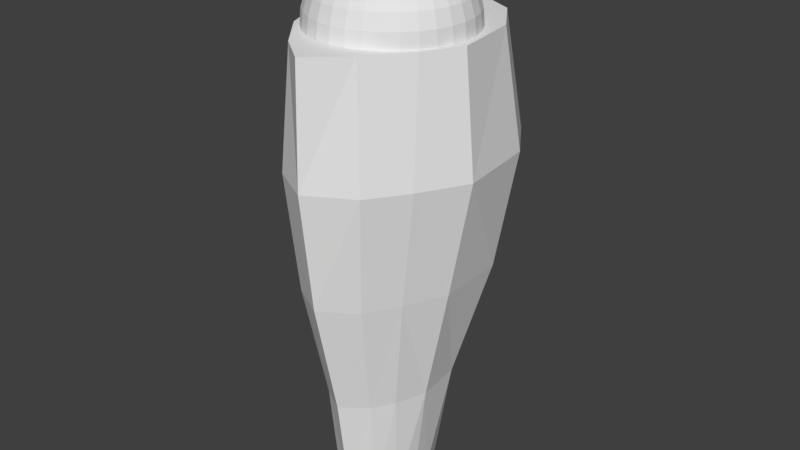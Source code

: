 # Source: 13_calfL.blend  (saved by Blender 2.79.0; exported with 4.5.12 LTS)
import bpy
from mathutils import Matrix  # noqa: F401  (used for matrix-valued properties, if any)

bpy.ops.wm.read_factory_settings(use_empty=True)
scene = bpy.context.scene
scene.name = 'Scene'

# ---- collections
col_collection_1 = bpy.data.collections.new('Collection 1'); scene.collection.children.link(col_collection_1)

# ---- materials (node trees are filled in below, after node groups)
mat_x = bpy.data.materials.new('マテリアル')
mat_x.alpha_threshold = 0.0
mat_x.use_transparent_shadow = False
mat_x.roughness = 0.5

# ---- material node trees

# ---- world
world_x = bpy.data.worlds.new('ワールド'); scene.world = world_x
world_x.use_sun_shadow = False
world_x.sun_shadow_jitter_overblur = 0.0
world_x.cycles.sampling_method = 'MANUAL'

# ---- meshes
me_008 = bpy.data.meshes.new('球.008')
me_008.from_pydata([(-0.06087, 0.0, 0.306), (-0.1194, 0.0, 0.2883), (-0.1733, 0.0, 0.2594), (-0.2206, 0.0, 0.2206), (-0.2594, 0.0, 0.1733), (-0.2883, 0.0, 0.1194), (-0.306, 0.0, 0.06087), (-0.312, 0.0, 2.356e-08), (-0.0597, 0.01187, 0.306), (-0.1171, 0.02329, 0.2883), (-0.17, 0.03382, 0.2594), (-0.2164, 0.04304, 0.2206), (-0.2544, 0.05061, 0.1733), (-0.2827, 0.05623, 0.1194), (-0.3001, 0.0597, 0.06087), (-0.306, 0.06087, 2.356e-08), (-0.05623, 0.02329, 0.306), (-0.1103, 0.04569, 0.2883), (-0.1601, 0.06633, 0.2594), (-0.2038, 0.08443, 0.2206), (-0.2397, 0.09928, 0.1733), (-0.2663, 0.1103, 0.1194), (-0.2827, 0.1171, 0.06087), (-0.2883, 0.1194, 2.356e-08), (-0.05061, 0.03382, 0.306), (-0.09928, 0.06633, 0.2883), (-0.1441, 0.0963, 0.2594), (-0.1834, 0.1226, 0.2206), (-0.2157, 0.1441, 0.1733), (-0.2397, 0.1601, 0.1194), (-0.2544, 0.17, 0.06087), (-0.2594, 0.1733, 2.356e-08), (-0.04304, 0.04304, 0.306), (-0.08443, 0.08443, 0.2883), (-0.1226, 0.1226, 0.2594), (-0.156, 0.156, 0.2206), (-0.1834, 0.1834, 0.1733), (-0.2038, 0.2038, 0.1194), (-0.2164, 0.2164, 0.06087), (-0.2206, 0.2206, 2.356e-08), (-0.03382, 0.05061, 0.306), (-0.06633, 0.09928, 0.2883), (-0.0963, 0.1441, 0.2594), (-0.1226, 0.1834, 0.2206), (-0.1441, 0.2157, 0.1733), (-0.1601, 0.2397, 0.1194), (-0.17, 0.2544, 0.06087), (-0.1733, 0.2594, 2.356e-08), (-0.02329, 0.05623, 0.306), (-0.04569, 0.1103, 0.2883), (-0.06633, 0.1601, 0.2594), (-0.08443, 0.2038, 0.2206), (-0.09928, 0.2397, 0.1733), (-0.1103, 0.2663, 0.1194), (-0.1171, 0.2827, 0.06087), (-0.1194, 0.2883, 2.356e-08), (-0.01187, 0.0597, 0.306), (-0.02329, 0.1171, 0.2883), (-0.03382, 0.17, 0.2594), (-0.04304, 0.2164, 0.2206), (-0.05061, 0.2544, 0.1733), (-0.05623, 0.2827, 0.1194), (-0.0597, 0.3001, 0.06087), (-0.06087, 0.306, 2.356e-08), (1.019e-07, 0.06087, 0.306), (9.959e-08, 0.1194, 0.2883), (9.726e-08, 0.1733, 0.2594), (9.959e-08, 0.2206, 0.2206), (1.042e-07, 0.2594, 0.1733), (8.564e-08, 0.2883, 0.1194), (1.228e-07, 0.306, 0.06087), (1.182e-07, 0.312, 2.356e-08), (0.01187, 0.0597, 0.306), (0.02329, 0.1171, 0.2883), (0.03382, 0.17, 0.2594), (0.04304, 0.2164, 0.2206), (0.05061, 0.2544, 0.1733), (0.05623, 0.2827, 0.1194), (0.0597, 0.3001, 0.06087), (0.06087, 0.306, 2.356e-08), (0.02329, 0.05623, 0.306), (0.04569, 0.1103, 0.2883), (0.06633, 0.1601, 0.2594), (0.08443, 0.2038, 0.2206), (0.09928, 0.2397, 0.1733), (0.1103, 0.2663, 0.1194), (0.1171, 0.2827, 0.06087), (0.1194, 0.2883, 2.356e-08), (0.03382, 0.05061, 0.306), (0.06633, 0.09928, 0.2883), (0.0963, 0.1441, 0.2594), (0.1226, 0.1834, 0.2206), (0.1441, 0.2157, 0.1733), (0.1601, 0.2397, 0.1194), (0.17, 0.2544, 0.06087), (0.1733, 0.2594, 2.356e-08), (0.04304, 0.04304, 0.306), (0.08443, 0.08443, 0.2883), (0.1226, 0.1226, 0.2594), (0.156, 0.156, 0.2206), (0.1834, 0.1834, 0.1733), (0.2038, 0.2038, 0.1194), (0.2164, 0.2164, 0.06087), (0.2206, 0.2206, 2.356e-08), (0.05061, 0.03382, 0.306), (0.09928, 0.06633, 0.2883), (0.1441, 0.0963, 0.2594), (0.1834, 0.1226, 0.2206), (0.2157, 0.1441, 0.1733), (0.2397, 0.1601, 0.1194), (0.2544, 0.17, 0.06087), (0.2594, 0.1733, 2.356e-08), (0.05624, 0.02329, 0.306), (0.1103, 0.04569, 0.2883), (0.1601, 0.06633, 0.2594), (0.2038, 0.08443, 0.2206), (0.2397, 0.09928, 0.1733), (0.2663, 0.1103, 0.1194), (0.2827, 0.1171, 0.06087), (0.2883, 0.1194, 2.356e-08), (0.0597, 0.01187, 0.306), (0.1171, 0.02329, 0.2883), (0.17, 0.03382, 0.2594), (0.2164, 0.04304, 0.2206), (0.2544, 0.05061, 0.1733), (0.2827, 0.05623, 0.1194), (0.3001, 0.0597, 0.06087), (0.306, 0.06087, 2.356e-08), (0.06087, -2.25e-09, 0.306), (0.1194, 1.286e-08, 0.2883), (0.1733, 8.21e-09, 0.2594), (0.2206, -8.062e-09, 0.2206), (0.2594, -2.666e-08, 0.1733), (0.2883, 1.983e-08, 0.1194), (0.306, -2.666e-08, 0.06087), (0.312, -3.131e-08, 2.356e-08), (0.0597, -0.01187, 0.306), (0.1171, -0.02329, 0.2883), (0.17, -0.03382, 0.2594), (0.2164, -0.04304, 0.2206), (0.2544, -0.05061, 0.1733), (0.2827, -0.05623, 0.1194), (0.3001, -0.0597, 0.06087), (0.306, -0.06087, 2.356e-08), (0.05624, -0.02329, 0.306), (0.1103, -0.04569, 0.2883), (0.1601, -0.06633, 0.2594), (0.2038, -0.08443, 0.2206), (0.2397, -0.09928, 0.1733), (0.2663, -0.1103, 0.1194), (0.2827, -0.1171, 0.06087), (0.2883, -0.1194, 2.356e-08), (0.05061, -0.03382, 0.306), (0.09928, -0.06633, 0.2883), (0.1441, -0.0963, 0.2594), (0.1834, -0.1226, 0.2206), (0.2157, -0.1441, 0.1733), (0.2397, -0.1601, 0.1194), (0.2544, -0.17, 0.06087), (0.2594, -0.1733, 2.356e-08), (0.04304, -0.04304, 0.306), (0.08443, -0.08443, 0.2883), (0.1226, -0.1226, 0.2594), (0.156, -0.156, 0.2206), (0.1834, -0.1834, 0.1733), (0.2038, -0.2038, 0.1194), (0.2164, -0.2164, 0.06087), (0.2206, -0.2206, 2.356e-08), (0.03382, -0.05061, 0.306), (0.06633, -0.09928, 0.2883), (0.0963, -0.1441, 0.2594), (0.1226, -0.1834, 0.2206), (0.1441, -0.2157, 0.1733), (0.1601, -0.2397, 0.1194), (0.17, -0.2544, 0.06087), (0.1733, -0.2594, 2.356e-08), (0.02329, -0.05623, 0.306), (0.04569, -0.1103, 0.2883), (0.06633, -0.1601, 0.2594), (0.08443, -0.2038, 0.2206), (0.09928, -0.2397, 0.1733), (0.1103, -0.2663, 0.1194), (0.1171, -0.2827, 0.06087), (0.1194, -0.2883, 2.356e-08), (0.01187, -0.0597, 0.306), (0.02329, -0.1171, 0.2883), (0.03382, -0.17, 0.2594), (0.04304, -0.2164, 0.2206), (0.05061, -0.2544, 0.1733), (0.05623, -0.2827, 0.1194), (0.0597, -0.3001, 0.06087), (0.06087, -0.306, 2.356e-08), (9.726e-08, -0.06087, 0.306), (8.796e-08, -0.1194, 0.2883), (8.796e-08, -0.1733, 0.2594), (5.774e-08, -0.2206, 0.2206), (4.38e-08, -0.2594, 0.1733), (9.959e-08, -0.2883, 0.1194), (2.985e-08, -0.306, 0.06087), (4.38e-08, -0.312, 2.356e-08), (-0.01187, -0.0597, 0.306), (-0.02329, -0.1171, 0.2883), (-0.03382, -0.17, 0.2594), (-0.04304, -0.2164, 0.2206), (-0.05061, -0.2544, 0.1733), (-0.05623, -0.2827, 0.1194), (-0.0597, -0.3001, 0.06087), (-0.06087, -0.306, 2.356e-08), (-0.02329, -0.05623, 0.306), (-0.04569, -0.1103, 0.2883), (-0.06633, -0.1601, 0.2594), (-0.08443, -0.2038, 0.2206), (-0.09928, -0.2397, 0.1733), (-0.1103, -0.2663, 0.1194), (-0.1171, -0.2827, 0.06087), (-0.1194, -0.2883, 2.356e-08), (-0.03382, -0.05061, 0.306), (-0.06633, -0.09928, 0.2883), (-0.0963, -0.1441, 0.2594), (-0.1226, -0.1834, 0.2206), (-0.1441, -0.2157, 0.1733), (-0.1601, -0.2397, 0.1194), (-0.17, -0.2544, 0.06087), (-0.1733, -0.2594, 2.356e-08), (-0.04304, -0.04304, 0.306), (-0.08443, -0.08443, 0.2883), (-0.1226, -0.1226, 0.2594), (-0.156, -0.156, 0.2206), (-0.1834, -0.1834, 0.1733), (-0.2038, -0.2038, 0.1194), (-0.2164, -0.2164, 0.06087), (-0.2206, -0.2206, 2.356e-08), (-0.05061, -0.03382, 0.306), (-0.09928, -0.06633, 0.2883), (-0.1441, -0.0963, 0.2594), (-0.1834, -0.1226, 0.2206), (-0.2157, -0.1441, 0.1733), (-0.2397, -0.1601, 0.1194), (-0.2544, -0.17, 0.06087), (-0.2594, -0.1733, 2.356e-08), (7.739e-09, -3.89e-08, 0.312), (-0.05623, -0.02329, 0.306), (-0.1103, -0.04569, 0.2883), (-0.1601, -0.06633, 0.2594), (-0.2038, -0.08443, 0.2206), (-0.2397, -0.09928, 0.1733), (-0.2663, -0.1103, 0.1194), (-0.2827, -0.1171, 0.06087), (-0.2883, -0.1194, 2.356e-08), (-0.0597, -0.01187, 0.306), (-0.1171, -0.02329, 0.2883), (-0.17, -0.03382, 0.2594), (-0.2164, -0.04304, 0.2206), (-0.2544, -0.05061, 0.1733), (-0.2827, -0.05623, 0.1194), (-0.3001, -0.0597, 0.06087), (-0.306, -0.06087, 2.356e-08), (-0.0941, -0.1505, -1.875), (-0.09649, 0.212, -1.875), (0.07989, 0.2127, -1.875), (0.09034, -0.152, -1.875), (-0.1784, -0.33, -0.0003431), (-0.1288, 0.3652, -0.0003428), (0.1453, 0.3444, -0.0003428), (0.1959, -0.3943, -0.0003428), (-0.008143, -0.1987, -1.875), (0.001362, 0.4661, -0.0003428), (0.001362, -0.4894, -0.0003428), (-0.0004107, 0.2641, -1.875), (-0.3332, 0.03649, -0.0003429), (0.3437, 0.03937, -0.0003428), (0.001362, 0.1166, -0.0003428), (-0.1481, 0.04714, -1.875), (0.1369, 0.03907, -1.875), (-0.0004107, 0.04714, -1.875), (-0.2657, 0.201, -0.0003429), (0.3058, -0.2304, -0.0003428), (0.1304, -0.0448, -1.875), (-0.1382, 0.1312, -1.875), (0.1364, 0.3335, -0.9379), (-0.3233, 0.04203, -0.9379), (0.2936, 0.03961, -0.9379), (-0.003794, -0.4778, -0.9379), (-0.2452, 0.2401, -0.9379), (7.225e-05, 0.4269, -0.9379), (0.155, -0.4044, -0.9379), (-0.1394, 0.3488, -0.9379), (0.2819, -0.249, -0.9379), (-0.1556, -0.353, -0.9379), (-0.1646, 0.3883, -0.4691), (0.3857, 0.03989, -0.4691), (0.0003137, 0.48, -0.4691), (0.1794, 0.3768, -0.4691), (-0.2216, -0.3908, -0.4691), (-0.2897, 0.2525, -0.4691), (-0.384, 0.03947, -0.4691), (0.3513, -0.2862, -0.4691), (0.2287, -0.4739, -0.4691), (-0.001619, -0.56, -0.4691), (-0.0001692, 0.3242, -1.407), (-0.1677, 0.1752, -1.407), (-0.2185, 0.04459, -1.407), (0.09702, 0.2502, -1.407), (-0.005968, -0.3111, -1.407), (0.1952, 0.03934, -1.407), (0.09042, -0.2753, -1.407), (-0.09794, 0.2669, -1.407), (0.1759, -0.149, -1.407), (-0.1032, -0.2478, -1.407), (-0.3378, -0.1914, -0.4691), (-0.1666, -0.1247, -1.407), (-0.1416, -0.03938, -1.875), (-0.2833, -0.15, -0.000343), (-0.261, -0.1832, -0.9379), (0.1223, 0.1277, -1.875), (0.1505, 0.1647, -1.407), (0.2633, 0.1836, -0.0003428), (0.215, 0.203, -0.9379), (0.2826, 0.2282, -0.4691)], [], [(5, 14, 6), (3, 12, 4), (1, 10, 2), (6, 15, 7), (4, 13, 5), (2, 11, 3), (1, 8, 9), (12, 21, 13), (10, 19, 11), (8, 17, 9), (13, 22, 14), (11, 20, 12), (9, 18, 10), (14, 23, 15), (20, 29, 21), (19, 26, 27), (16, 25, 17), (22, 29, 30), (20, 27, 28), (17, 26, 18), (22, 31, 23), (28, 37, 29), (26, 35, 27), (24, 33, 25), (30, 37, 38), (28, 35, 36), (25, 34, 26), (30, 39, 31), (36, 45, 37), (34, 43, 35), (32, 41, 33), (38, 45, 46), (35, 44, 36), (33, 42, 34), (38, 47, 39), (44, 53, 45), (43, 50, 51), (41, 48, 49), (46, 53, 54), (43, 52, 44), (41, 50, 42), (46, 55, 47), (52, 61, 53), (50, 59, 51), (48, 57, 49), (54, 61, 62), (51, 60, 52), (49, 58, 50), (54, 63, 55), (60, 69, 61), (59, 66, 67), (56, 65, 57), (62, 69, 70), (60, 67, 68), (57, 66, 58), (62, 71, 63), (68, 77, 69), (66, 75, 67), (64, 73, 65), (70, 77, 78), (68, 75, 76), (65, 74, 66), (70, 79, 71), (76, 85, 77), (74, 83, 75), (72, 81, 73), (78, 85, 86), (76, 83, 84), (73, 82, 74), (78, 87, 79), (84, 93, 85), (83, 90, 91), (80, 89, 81), (86, 93, 94), (84, 91, 92), (81, 90, 82), (86, 95, 87), (92, 101, 93), (90, 99, 91), (88, 97, 89), (94, 101, 102), (92, 99, 100), (89, 98, 90), (94, 103, 95), (100, 109, 101), (99, 106, 107), (96, 105, 97), (102, 109, 110), (100, 107, 108), (98, 105, 106), (102, 111, 103), (108, 117, 109), (106, 115, 107), (104, 113, 105), (110, 117, 118), (107, 116, 108), (105, 114, 106), (110, 119, 111), (116, 125, 117), (114, 123, 115), (112, 121, 113), (118, 125, 126), (116, 123, 124), (114, 121, 122), (118, 127, 119), (124, 133, 125), (123, 130, 131), (120, 129, 121), (126, 133, 134), (123, 132, 124), (121, 130, 122), (126, 135, 127), (132, 141, 133), (130, 139, 131), (128, 137, 129), (134, 141, 142), (132, 139, 140), (129, 138, 130), (135, 142, 143), (140, 149, 141), (139, 146, 147), (136, 145, 137), (142, 149, 150), (139, 148, 140), (137, 146, 138), (142, 151, 143), (148, 157, 149), (147, 154, 155), (144, 153, 145), (150, 157, 158), (148, 155, 156), (145, 154, 146), (150, 159, 151), (156, 165, 157), (155, 162, 163), (152, 161, 153), (158, 165, 166), (156, 163, 164), (153, 162, 154), (159, 166, 167), (164, 173, 165), (162, 171, 163), (160, 169, 161), (166, 173, 174), (164, 171, 172), (161, 170, 162), (167, 174, 175), (172, 181, 173), (171, 178, 179), (168, 177, 169), (174, 181, 182), (172, 179, 180), (169, 178, 170), (174, 183, 175), (180, 189, 181), (179, 186, 187), (176, 185, 177), (182, 189, 190), (179, 188, 180), (177, 186, 178), (182, 191, 183), (188, 197, 189), (186, 195, 187), (184, 193, 185), (190, 197, 198), (188, 195, 196), (185, 194, 186), (190, 199, 191), (196, 205, 197), (195, 202, 203), (192, 201, 193), (198, 205, 206), (195, 204, 196), (193, 202, 194), (198, 207, 199), (204, 213, 205), (202, 211, 203), (201, 208, 209), (206, 213, 214), (204, 211, 212), (201, 210, 202), (206, 215, 207), (212, 221, 213), (211, 218, 219), (209, 216, 217), (214, 221, 222), (212, 219, 220), (209, 218, 210), (214, 223, 215), (220, 229, 221), (218, 227, 219), (216, 225, 217), (222, 229, 230), (220, 227, 228), (217, 226, 218), (222, 231, 223), (228, 237, 229), (226, 235, 227), (225, 232, 233), (230, 237, 238), (228, 235, 236), (225, 234, 226), (231, 238, 239), (236, 246, 237), (235, 243, 244), (232, 242, 233), (238, 246, 247), (236, 244, 245), (233, 243, 234), (238, 248, 239), (245, 254, 246), (243, 252, 244), (241, 250, 242), (247, 254, 255), (244, 253, 245), (242, 251, 243), (248, 255, 256), (0, 240, 8), (8, 240, 16), (16, 240, 24), (24, 240, 32), (32, 240, 40), (40, 240, 48), (48, 240, 56), (56, 240, 64), (64, 240, 72), (72, 240, 80), (80, 240, 88), (88, 240, 96), (96, 240, 104), (104, 240, 112), (112, 240, 120), (120, 240, 128), (128, 240, 136), (136, 240, 144), (144, 240, 152), (152, 240, 160), (160, 240, 168), (168, 240, 176), (176, 240, 184), (184, 240, 192), (192, 240, 200), (200, 240, 208), (208, 240, 216), (216, 240, 224), (224, 240, 232), (232, 240, 241), (241, 240, 249), (254, 4, 5), (252, 2, 3), (250, 0, 1), (255, 5, 6), (253, 3, 4), (251, 1, 2), (249, 240, 0), (256, 6, 7), (274, 277, 260), (276, 270, 271), (271, 312, 261), (263, 266, 271), (258, 268, 274), (275, 271, 262), (314, 274, 259), (290, 316, 270), (311, 301, 272), (275, 295, 269), (293, 267, 261), (267, 297, 264), (276, 290, 270), (262, 294, 275), (264, 296, 276), (283, 306, 300), (279, 299, 284), (283, 301, 280), (291, 262, 266), (263, 291, 266), (288, 303, 282), (317, 302, 279), (287, 305, 307), (285, 303, 305), (280, 309, 295), (281, 307, 304), (286, 299, 306), (294, 280, 295), (289, 283, 294), (292, 284, 291), (293, 282, 298), (292, 317, 279), (296, 285, 287), (298, 285, 297), (295, 312, 269), (290, 287, 281), (289, 284, 286), (304, 277, 273), (302, 268, 299), (307, 260, 277), (306, 268, 258), (305, 265, 260), (308, 265, 303), (301, 278, 272), (310, 280, 301), (300, 258, 278), (315, 259, 302), (310, 257, 308), (313, 308, 288), (309, 261, 312), (313, 293, 309), (274, 265, 257), (318, 263, 316), (318, 281, 317), (317, 304, 315), (314, 304, 273), (5, 13, 14), (3, 11, 12), (1, 9, 10), (6, 14, 15), (4, 12, 13), (2, 10, 11), (1, 0, 8), (12, 20, 21), (10, 18, 19), (8, 16, 17), (13, 21, 22), (11, 19, 20), (9, 17, 18), (14, 22, 23), (20, 28, 29), (19, 18, 26), (16, 24, 25), (22, 21, 29), (20, 19, 27), (17, 25, 26), (22, 30, 31), (28, 36, 37), (26, 34, 35), (24, 32, 33), (30, 29, 37), (28, 27, 35), (25, 33, 34), (30, 38, 39), (36, 44, 45), (34, 42, 43), (32, 40, 41), (38, 37, 45), (35, 43, 44), (33, 41, 42), (38, 46, 47), (44, 52, 53), (43, 42, 50), (41, 40, 48), (46, 45, 53), (43, 51, 52), (41, 49, 50), (46, 54, 55), (52, 60, 61), (50, 58, 59), (48, 56, 57), (54, 53, 61), (51, 59, 60), (49, 57, 58), (54, 62, 63), (60, 68, 69), (59, 58, 66), (56, 64, 65), (62, 61, 69), (60, 59, 67), (57, 65, 66), (62, 70, 71), (68, 76, 77), (66, 74, 75), (64, 72, 73), (70, 69, 77), (68, 67, 75), (65, 73, 74), (70, 78, 79), (76, 84, 85), (74, 82, 83), (72, 80, 81), (78, 77, 85), (76, 75, 83), (73, 81, 82), (78, 86, 87), (84, 92, 93), (83, 82, 90), (80, 88, 89), (86, 85, 93), (84, 83, 91), (81, 89, 90), (86, 94, 95), (92, 100, 101), (90, 98, 99), (88, 96, 97), (94, 93, 101), (92, 91, 99), (89, 97, 98), (94, 102, 103), (100, 108, 109), (99, 98, 106), (96, 104, 105), (102, 101, 109), (100, 99, 107), (98, 97, 105), (102, 110, 111), (108, 116, 117), (106, 114, 115), (104, 112, 113), (110, 109, 117), (107, 115, 116), (105, 113, 114), (110, 118, 119), (116, 124, 125), (114, 122, 123), (112, 120, 121), (118, 117, 125), (116, 115, 123), (114, 113, 121), (118, 126, 127), (124, 132, 133), (123, 122, 130), (120, 128, 129), (126, 125, 133), (123, 131, 132), (121, 129, 130), (126, 134, 135), (132, 140, 141), (130, 138, 139), (128, 136, 137), (134, 133, 141), (132, 131, 139), (129, 137, 138), (135, 134, 142), (140, 148, 149), (139, 138, 146), (136, 144, 145), (142, 141, 149), (139, 147, 148), (137, 145, 146), (142, 150, 151), (148, 156, 157), (147, 146, 154), (144, 152, 153), (150, 149, 157), (148, 147, 155), (145, 153, 154), (150, 158, 159), (156, 164, 165), (155, 154, 162), (152, 160, 161), (158, 157, 165), (156, 155, 163), (153, 161, 162), (159, 158, 166), (164, 172, 173), (162, 170, 171), (160, 168, 169), (166, 165, 173), (164, 163, 171), (161, 169, 170), (167, 166, 174), (172, 180, 181), (171, 170, 178), (168, 176, 177), (174, 173, 181), (172, 171, 179), (169, 177, 178), (174, 182, 183), (180, 188, 189), (179, 178, 186), (176, 184, 185), (182, 181, 189), (179, 187, 188), (177, 185, 186), (182, 190, 191), (188, 196, 197), (186, 194, 195), (184, 192, 193), (190, 189, 197), (188, 187, 195), (185, 193, 194), (190, 198, 199), (196, 204, 205), (195, 194, 202), (192, 200, 201), (198, 197, 205), (195, 203, 204), (193, 201, 202), (198, 206, 207), (204, 212, 213), (202, 210, 211), (201, 200, 208), (206, 205, 213), (204, 203, 211), (201, 209, 210), (206, 214, 215), (212, 220, 221), (211, 210, 218), (209, 208, 216), (214, 213, 221), (212, 211, 219), (209, 217, 218), (214, 222, 223), (220, 228, 229), (218, 226, 227), (216, 224, 225), (222, 221, 229), (220, 219, 227), (217, 225, 226), (222, 230, 231), (228, 236, 237), (226, 234, 235), (225, 224, 232), (230, 229, 237), (228, 227, 235), (225, 233, 234), (231, 230, 238), (236, 245, 246), (235, 234, 243), (232, 241, 242), (238, 237, 246), (236, 235, 244), (233, 242, 243), (238, 247, 248), (245, 253, 254), (243, 251, 252), (241, 249, 250), (247, 246, 254), (244, 252, 253), (242, 250, 251), (248, 247, 255), (254, 253, 4), (252, 251, 2), (250, 249, 0), (255, 254, 5), (253, 252, 3), (251, 250, 1), (256, 255, 6), (260, 265, 274), (274, 273, 277), (267, 264, 271), (264, 276, 271), (261, 267, 271), (271, 269, 312), (271, 270, 316), (316, 263, 271), (274, 272, 278), (278, 258, 274), (269, 271, 275), (271, 266, 262), (273, 274, 314), (274, 268, 259), (290, 318, 316), (311, 310, 301), (275, 294, 295), (293, 298, 267), (267, 298, 297), (276, 296, 290), (262, 289, 294), (264, 297, 296), (283, 286, 306), (279, 302, 299), (283, 300, 301), (291, 289, 262), (263, 292, 291), (288, 308, 303), (317, 315, 302), (287, 285, 305), (285, 282, 303), (280, 313, 309), (281, 287, 307), (286, 284, 299), (294, 283, 280), (289, 286, 283), (292, 279, 284), (293, 288, 282), (292, 318, 317), (296, 297, 285), (298, 282, 285), (295, 309, 312), (290, 296, 287), (289, 291, 284), (304, 307, 277), (302, 259, 268), (307, 305, 260), (306, 299, 268), (305, 303, 265), (308, 257, 265), (301, 300, 278), (310, 313, 280), (300, 306, 258), (315, 314, 259), (310, 311, 257), (313, 310, 308), (309, 293, 261), (313, 288, 293), (257, 311, 274), (311, 272, 274), (318, 292, 263), (318, 290, 281), (317, 281, 304), (314, 315, 304)])
_uv = me_008.uv_layers.new(name='UVマップ')
_uv.uv.foreach_set('vector', [0.04614, 0.1436, 0.02975, 0.1597, 0.02965, 0.1426, 0.076, 0.1457, 0.06162, 0.157, 0.06146, 0.1446, 0.1045, 0.1482, 0.09015, 0.1547, 0.0902, 0.1468, 0.02965, 0.1426, 0.011, 0.1612, 0.011, 0.1412, 0.06146, 0.1446, 0.04636, 0.1583, 0.04614, 0.1436, 0.0902, 0.1468, 0.07607, 0.1558, 0.076, 0.1457, 0.1045, 0.1482, 0.1191, 0.1531, 0.1043, 0.1537, 0.06162, 0.157, 0.04879, 0.1728, 0.04636, 0.1583, 0.09015, 0.1547, 0.07772, 0.1657, 0.07607, 0.1558, 0.1191, 0.1531, 0.1051, 0.1591, 0.1043, 0.1537, 0.04636, 0.1583, 0.03248, 0.1767, 0.02975, 0.1597, 0.07607, 0.1558, 0.06369, 0.1692, 0.06162, 0.157, 0.1043, 0.1537, 0.09136, 0.1624, 0.09015, 0.1547, 0.02975, 0.1597, 0.014, 0.1811, 0.011, 0.1612, 0.06369, 0.1692, 0.05345, 0.1868, 0.04879, 0.1728, 0.07772, 0.1657, 0.0938, 0.1697, 0.08092, 0.1752, 0.1194, 0.156, 0.1067, 0.1643, 0.1051, 0.1591, 0.03248, 0.1767, 0.05345, 0.1868, 0.03786, 0.1933, 0.06369, 0.1692, 0.08092, 0.1752, 0.06762, 0.1809, 0.1051, 0.1591, 0.0938, 0.1697, 0.09136, 0.1624, 0.03248, 0.1767, 0.02012, 0.2005, 0.014, 0.1811, 0.06762, 0.1809, 0.06029, 0.2, 0.05345, 0.1868, 0.0938, 0.1697, 0.08561, 0.1841, 0.08092, 0.1752, 0.1202, 0.1588, 0.1092, 0.1691, 0.1067, 0.1643, 0.03786, 0.1933, 0.06029, 0.2, 0.04584, 0.2089, 0.06762, 0.1809, 0.08561, 0.1841, 0.07338, 0.1918, 0.1067, 0.1643, 0.0974, 0.1766, 0.0938, 0.1697, 0.03786, 0.1933, 0.02933, 0.2189, 0.02012, 0.2005, 0.07338, 0.1918, 0.0692, 0.2119, 0.06029, 0.2, 0.0974, 0.1766, 0.09167, 0.192, 0.08561, 0.1841, 0.1215, 0.1614, 0.1124, 0.1734, 0.1092, 0.1691, 0.04584, 0.2089, 0.0692, 0.2119, 0.05628, 0.2231, 0.08561, 0.1841, 0.08084, 0.2017, 0.07338, 0.1918, 0.1092, 0.1691, 0.1021, 0.1827, 0.0974, 0.1766, 0.04584, 0.2089, 0.04149, 0.2358, 0.02933, 0.2189, 0.08084, 0.2017, 0.07997, 0.2223, 0.0692, 0.2119, 0.09167, 0.192, 0.1077, 0.188, 0.09897, 0.1989, 0.1124, 0.1734, 0.1253, 0.1657, 0.1163, 0.1771, 0.05628, 0.2231, 0.07997, 0.2223, 0.06899, 0.2355, 0.09167, 0.192, 0.08984, 0.2102, 0.08084, 0.2017, 0.1124, 0.1734, 0.1077, 0.188, 0.1021, 0.1827, 0.05628, 0.2231, 0.05637, 0.2505, 0.04149, 0.2358, 0.08984, 0.2102, 0.09236, 0.2308, 0.07997, 0.2223, 0.1077, 0.188, 0.1073, 0.2045, 0.09897, 0.1989, 0.1253, 0.1657, 0.1208, 0.18, 0.1163, 0.1771, 0.06899, 0.2355, 0.09236, 0.2308, 0.08364, 0.2457, 0.09897, 0.1989, 0.1002, 0.2172, 0.08984, 0.2102, 0.1163, 0.1771, 0.1141, 0.1923, 0.1077, 0.188, 0.06899, 0.2355, 0.0736, 0.2627, 0.05637, 0.2505, 0.1002, 0.2172, 0.1061, 0.2372, 0.09236, 0.2308, 0.1073, 0.2045, 0.1212, 0.1954, 0.1165, 0.2087, 0.1277, 0.1673, 0.1258, 0.1822, 0.1208, 0.18, 0.08364, 0.2457, 0.1061, 0.2372, 0.09988, 0.2534, 0.1002, 0.2172, 0.1165, 0.2087, 0.1115, 0.2224, 0.1208, 0.18, 0.1212, 0.1954, 0.1141, 0.1923, 0.08364, 0.2457, 0.09274, 0.272, 0.0736, 0.2627, 0.1115, 0.2224, 0.1207, 0.2412, 0.1061, 0.2372, 0.1212, 0.1954, 0.1263, 0.2113, 0.1165, 0.2087, 0.1303, 0.1684, 0.131, 0.1835, 0.1258, 0.1822, 0.09988, 0.2534, 0.1207, 0.2412, 0.1173, 0.2584, 0.1115, 0.2224, 0.1263, 0.2113, 0.1237, 0.2257, 0.1258, 0.1822, 0.1288, 0.1973, 0.1212, 0.1954, 0.09988, 0.2534, 0.1133, 0.278, 0.09274, 0.272, 0.1237, 0.2257, 0.1359, 0.2428, 0.1207, 0.2412, 0.1288, 0.1973, 0.1365, 0.2122, 0.1263, 0.2113, 0.1331, 0.1691, 0.1364, 0.1838, 0.131, 0.1835, 0.1173, 0.2584, 0.1359, 0.2428, 0.1353, 0.2604, 0.1237, 0.2257, 0.1365, 0.2122, 0.1363, 0.227, 0.131, 0.1835, 0.1365, 0.1979, 0.1288, 0.1973, 0.1173, 0.2584, 0.1346, 0.2805, 0.1133, 0.278, 0.1363, 0.227, 0.1512, 0.2419, 0.1359, 0.2428, 0.1365, 0.2122, 0.1444, 0.1972, 0.1467, 0.2114, 0.136, 0.1693, 0.1418, 0.1833, 0.1364, 0.1838, 0.1353, 0.2604, 0.1512, 0.2419, 0.1536, 0.2594, 0.1363, 0.227, 0.1467, 0.2114, 0.149, 0.2261, 0.1364, 0.1838, 0.1444, 0.1972, 0.1365, 0.1979, 0.1353, 0.2604, 0.1562, 0.2795, 0.1346, 0.2805, 0.149, 0.2261, 0.1663, 0.2384, 0.1512, 0.2419, 0.1444, 0.1972, 0.1567, 0.2089, 0.1467, 0.2114, 0.1389, 0.1689, 0.1471, 0.1818, 0.1418, 0.1833, 0.1536, 0.2594, 0.1663, 0.2384, 0.1715, 0.2554, 0.149, 0.2261, 0.1567, 0.2089, 0.1614, 0.2231, 0.1418, 0.1833, 0.152, 0.1952, 0.1444, 0.1972, 0.1536, 0.2594, 0.1774, 0.2748, 0.1562, 0.2795, 0.1614, 0.2231, 0.1806, 0.2325, 0.1663, 0.2384, 0.1567, 0.2089, 0.1593, 0.1919, 0.1662, 0.2047, 0.1417, 0.1681, 0.1521, 0.1794, 0.1471, 0.1818, 0.1715, 0.2554, 0.1806, 0.2325, 0.1886, 0.2485, 0.1614, 0.2231, 0.1662, 0.2047, 0.1733, 0.2181, 0.152, 0.1952, 0.1521, 0.1794, 0.1593, 0.1919, 0.1715, 0.2554, 0.1977, 0.2668, 0.1774, 0.2748, 0.1733, 0.2181, 0.1939, 0.2243, 0.1806, 0.2325, 0.1593, 0.1919, 0.175, 0.1989, 0.1662, 0.2047, 0.1443, 0.1667, 0.1566, 0.1761, 0.1521, 0.1794, 0.1886, 0.2485, 0.1939, 0.2243, 0.2045, 0.2389, 0.1662, 0.2047, 0.1843, 0.2111, 0.1733, 0.2181, 0.1521, 0.1794, 0.1659, 0.1874, 0.1593, 0.1919, 0.1886, 0.2485, 0.2164, 0.2555, 0.1977, 0.2668, 0.1843, 0.2111, 0.2058, 0.2139, 0.1939, 0.2243, 0.1659, 0.1874, 0.1828, 0.1918, 0.175, 0.1989, 0.1467, 0.1649, 0.1606, 0.1721, 0.1566, 0.1761, 0.2045, 0.2389, 0.2058, 0.2139, 0.2187, 0.2267, 0.1843, 0.2111, 0.1828, 0.1918, 0.194, 0.2024, 0.1659, 0.1874, 0.1606, 0.1721, 0.1718, 0.1817, 0.2045, 0.2389, 0.2332, 0.2413, 0.2164, 0.2555, 0.194, 0.2024, 0.216, 0.2017, 0.2058, 0.2139, 0.1828, 0.1918, 0.1767, 0.1751, 0.1894, 0.1833, 0.1487, 0.1627, 0.1639, 0.1674, 0.1606, 0.1721, 0.2187, 0.2267, 0.216, 0.2017, 0.2308, 0.2124, 0.1828, 0.1918, 0.2024, 0.1921, 0.194, 0.2024, 0.1606, 0.1721, 0.1767, 0.1751, 0.1718, 0.1817, 0.2187, 0.2267, 0.2475, 0.2246, 0.2332, 0.2413, 0.2024, 0.1921, 0.2242, 0.1879, 0.216, 0.2017, 0.1767, 0.1751, 0.1947, 0.1737, 0.1894, 0.1833, 0.1503, 0.1601, 0.1663, 0.1621, 0.1639, 0.1674, 0.2308, 0.2124, 0.2242, 0.1879, 0.2406, 0.1962, 0.2024, 0.1921, 0.1947, 0.1737, 0.2091, 0.1804, 0.1639, 0.1674, 0.1806, 0.1676, 0.1767, 0.1751, 0.2475, 0.2246, 0.2406, 0.1962, 0.2591, 0.2058, 0.2091, 0.1804, 0.2303, 0.1728, 0.2242, 0.1879, 0.1947, 0.1737, 0.1831, 0.1594, 0.1983, 0.1632, 0.1514, 0.1573, 0.1678, 0.1564, 0.1663, 0.1621, 0.2406, 0.1962, 0.2303, 0.1728, 0.248, 0.1786, 0.1947, 0.1737, 0.2139, 0.1677, 0.2091, 0.1804, 0.1663, 0.1621, 0.1831, 0.1594, 0.1806, 0.1676, 0.2406, 0.1962, 0.2678, 0.1854, 0.2591, 0.2058, 0.2139, 0.1677, 0.234, 0.1567, 0.2303, 0.1728, 0.1983, 0.1632, 0.1843, 0.1507, 0.2003, 0.152, 0.152, 0.1542, 0.1683, 0.1503, 0.1678, 0.1564, 0.248, 0.1786, 0.234, 0.1567, 0.2527, 0.1599, 0.2139, 0.1677, 0.2003, 0.152, 0.2168, 0.154, 0.1678, 0.1564, 0.1843, 0.1507, 0.1831, 0.1594, 0.248, 0.1786, 0.2734, 0.1638, 0.2678, 0.1854, 0.2168, 0.154, 0.2354, 0.14, 0.234, 0.1567, 0.2003, 0.152, 0.184, 0.1417, 0.2005, 0.1403, 0.1521, 0.1511, 0.1677, 0.1441, 0.1683, 0.1503, 0.2527, 0.1599, 0.2354, 0.14, 0.2547, 0.1405, 0.2168, 0.154, 0.2005, 0.1403, 0.2176, 0.1398, 0.1683, 0.1503, 0.184, 0.1417, 0.1843, 0.1507, 0.2734, 0.1638, 0.2547, 0.1405, 0.2759, 0.1415, 0.2176, 0.1398, 0.2346, 0.1228, 0.2354, 0.14, 0.184, 0.1417, 0.1989, 0.1284, 0.2005, 0.1403, 0.1515, 0.1479, 0.1659, 0.138, 0.1677, 0.1441, 0.2547, 0.1405, 0.2346, 0.1228, 0.2541, 0.1208, 0.2176, 0.1398, 0.1989, 0.1284, 0.2163, 0.1252, 0.1677, 0.1441, 0.1821, 0.1325, 0.184, 0.1417, 0.2759, 0.1415, 0.2541, 0.1208, 0.2754, 0.1191, 0.2163, 0.1252, 0.2314, 0.1054, 0.2346, 0.1228, 0.1989, 0.1284, 0.1786, 0.1235, 0.1952, 0.1163, 0.1504, 0.1448, 0.163, 0.132, 0.1659, 0.138, 0.2541, 0.1208, 0.2314, 0.1054, 0.251, 0.1009, 0.2163, 0.1252, 0.1952, 0.1163, 0.2128, 0.1103, 0.1659, 0.138, 0.1786, 0.1235, 0.1821, 0.1325, 0.2541, 0.1208, 0.2723, 0.09687, 0.2754, 0.1191, 0.2128, 0.1103, 0.226, 0.08758, 0.2314, 0.1054, 0.1952, 0.1163, 0.1733, 0.1147, 0.1894, 0.1042, 0.1486, 0.1419, 0.1588, 0.1265, 0.163, 0.132, 0.251, 0.1009, 0.226, 0.08758, 0.2458, 0.08102, 0.1952, 0.1163, 0.2071, 0.09517, 0.2128, 0.1103, 0.163, 0.132, 0.1733, 0.1147, 0.1786, 0.1235, 0.251, 0.1009, 0.267, 0.07508, 0.2723, 0.09687, 0.2071, 0.09517, 0.2183, 0.06918, 0.226, 0.08758, 0.1733, 0.1147, 0.1812, 0.09236, 0.1894, 0.1042, 0.1463, 0.1394, 0.1535, 0.1217, 0.1588, 0.1265, 0.2458, 0.08102, 0.2183, 0.06918, 0.2389, 0.06085, 0.2071, 0.09517, 0.1812, 0.09236, 0.1988, 0.07982, 0.1588, 0.1265, 0.1661, 0.1065, 0.1733, 0.1147, 0.2458, 0.08102, 0.2602, 0.05365, 0.267, 0.07508, 0.1221, 0.06345, 0.0992, 0.05638, 0.113, 0.04719, 0.1296, 0.08074, 0.1252, 0.1019, 0.1178, 0.08592, 0.1375, 0.1357, 0.1307, 0.1186, 0.1375, 0.1175, 0.1027, 0.03157, 0.0992, 0.05638, 0.08829, 0.04232, 0.1296, 0.08074, 0.109, 0.07081, 0.1221, 0.06345, 0.1375, 0.1175, 0.1252, 0.1019, 0.1349, 0.0989, 0.1027, 0.03157, 0.07676, 0.02817, 0.09146, 0.01676, 0.109, 0.07081, 0.08678, 0.0663, 0.0992, 0.05638, 0.1252, 0.1019, 0.1076, 0.0922, 0.1178, 0.08592, 0.1307, 0.1186, 0.1308, 0.1366, 0.1245, 0.1209, 0.08829, 0.04232, 0.08678, 0.0663, 0.07506, 0.05363, 0.109, 0.07081, 0.1076, 0.0922, 0.09756, 0.07905, 0.1307, 0.1186, 0.1166, 0.1061, 0.1252, 0.1019, 0.08829, 0.04232, 0.06262, 0.04042, 0.07676, 0.02817, 0.09756, 0.07905, 0.07577, 0.07708, 0.08678, 0.0663, 0.1076, 0.0922, 0.1093, 0.1113, 0.09873, 0.09945, 0.1245, 0.1209, 0.1278, 0.138, 0.119, 0.124, 0.07506, 0.05363, 0.07577, 0.07708, 0.06308, 0.06589, 0.09756, 0.07905, 0.09873, 0.09945, 0.08757, 0.08817, 0.1245, 0.1209, 0.1093, 0.1113, 0.1166, 0.1061, 0.07506, 0.05363, 0.04946, 0.05391, 0.06262, 0.04042, 0.08757, 0.08817, 0.06622, 0.08879, 0.07577, 0.07708, 0.1093, 0.1113, 0.09129, 0.1075, 0.09873, 0.09945, 0.1278, 0.138, 0.1144, 0.128, 0.119, 0.124, 0.06308, 0.06589, 0.06622, 0.08879, 0.05256, 0.07925, 0.08757, 0.08817, 0.09129, 0.1075, 0.07907, 0.09816, 0.119, 0.124, 0.103, 0.1174, 0.1093, 0.1113, 0.06308, 0.06589, 0.03765, 0.06878, 0.04946, 0.05391, 0.07907, 0.09816, 0.05842, 0.1015, 0.06622, 0.08879, 0.103, 0.1174, 0.08525, 0.1164, 0.09129, 0.1075, 0.1144, 0.128, 0.123, 0.142, 0.1105, 0.1325, 0.05256, 0.07925, 0.05842, 0.1015, 0.04369, 0.0937, 0.07907, 0.09816, 0.08525, 0.1164, 0.07215, 0.1089, 0.1144, 0.128, 0.09799, 0.1241, 0.103, 0.1174, 0.03765, 0.06878, 0.04369, 0.0937, 0.02751, 0.08509, 0.07215, 0.1089, 0.05244, 0.115, 0.05842, 0.1015, 0.08525, 0.1164, 0.09416, 0.1313, 0.08068, 0.1258, 0.123, 0.142, 0.1076, 0.1374, 0.1105, 0.1325, 0.04369, 0.0937, 0.05244, 0.115, 0.0367, 0.1092, 0.07215, 0.1089, 0.08068, 0.1258, 0.06687, 0.1204, 0.1105, 0.1325, 0.09416, 0.1313, 0.09799, 0.1241, 0.04369, 0.0937, 0.01942, 0.1028, 0.02751, 0.08509, 0.06687, 0.1204, 0.04824, 0.1291, 0.05244, 0.115, 0.09416, 0.1313, 0.07761, 0.1356, 0.08068, 0.1258, 0.1212, 0.1445, 0.1056, 0.1427, 0.1076, 0.1374, 0.0367, 0.1092, 0.04824, 0.1291, 0.03198, 0.1256, 0.08068, 0.1258, 0.06332, 0.1324, 0.06687, 0.1204, 0.1076, 0.1374, 0.09157, 0.139, 0.09416, 0.1313, 0.01942, 0.1028, 0.03198, 0.1256, 0.01383, 0.1217, 0.1193, 0.1502, 0.1353, 0.1532, 0.1191, 0.1531, 0.1191, 0.1531, 0.1353, 0.1532, 0.1194, 0.156, 0.1194, 0.156, 0.1353, 0.1532, 0.1202, 0.1588, 0.1202, 0.1588, 0.1353, 0.1532, 0.1215, 0.1614, 0.1215, 0.1614, 0.1353, 0.1532, 0.1232, 0.1637, 0.1232, 0.1637, 0.1353, 0.1532, 0.1253, 0.1657, 0.1253, 0.1657, 0.1353, 0.1532, 0.1277, 0.1673, 0.1277, 0.1673, 0.1353, 0.1532, 0.1303, 0.1684, 0.1303, 0.1684, 0.1353, 0.1532, 0.1331, 0.1691, 0.1331, 0.1691, 0.1353, 0.1532, 0.136, 0.1693, 0.136, 0.1693, 0.1353, 0.1532, 0.1389, 0.1689, 0.1389, 0.1689, 0.1353, 0.1532, 0.1417, 0.1681, 0.1417, 0.1681, 0.1353, 0.1532, 0.1443, 0.1667, 0.1443, 0.1667, 0.1353, 0.1532, 0.1467, 0.1649, 0.1467, 0.1649, 0.1353, 0.1532, 0.1487, 0.1627, 0.1487, 0.1627, 0.1353, 0.1532, 0.1503, 0.1601, 0.1503, 0.1601, 0.1353, 0.1532, 0.1514, 0.1573, 0.1514, 0.1573, 0.1353, 0.1532, 0.152, 0.1542, 0.152, 0.1542, 0.1353, 0.1532, 0.1521, 0.1511, 0.1521, 0.1511, 0.1353, 0.1532, 0.1515, 0.1479, 0.1515, 0.1479, 0.1353, 0.1532, 0.1504, 0.1448, 0.1504, 0.1448, 0.1353, 0.1532, 0.1486, 0.1419, 0.1486, 0.1419, 0.1353, 0.1532, 0.1463, 0.1394, 0.1463, 0.1394, 0.1353, 0.1532, 0.1434, 0.1374, 0.1375, 0.1357, 0.1353, 0.1532, 0.1341, 0.1359, 0.1341, 0.1359, 0.1353, 0.1532, 0.1308, 0.1366, 0.1308, 0.1366, 0.1353, 0.1532, 0.1278, 0.138, 0.1278, 0.138, 0.1353, 0.1532, 0.1252, 0.1398, 0.1252, 0.1398, 0.1353, 0.1532, 0.123, 0.142, 0.123, 0.142, 0.1353, 0.1532, 0.1212, 0.1445, 0.1212, 0.1445, 0.1353, 0.1532, 0.12, 0.1473, 0.04824, 0.1291, 0.06146, 0.1446, 0.04614, 0.1436, 0.07761, 0.1356, 0.0902, 0.1468, 0.076, 0.1457, 0.1056, 0.1427, 0.1193, 0.1502, 0.1045, 0.1482, 0.03198, 0.1256, 0.04614, 0.1436, 0.02965, 0.1426, 0.06332, 0.1324, 0.076, 0.1457, 0.06146, 0.1446, 0.09157, 0.139, 0.1045, 0.1482, 0.0902, 0.1468, 0.12, 0.1473, 0.1353, 0.1532, 0.1193, 0.1502, 0.01383, 0.1217, 0.02965, 0.1426, 0.011, 0.1412, 0.8337, 0.1182, 0.7736, 0.2013, 0.7052, 0.1748, 0.4117, 0.02456, 0.5026, 0.01343, 0.5265, 0.129, 0.5265, 0.129, 0.4352, 0.223, 0.3754, 0.1867, 0.6039, 0.08194, 0.644, 0.131, 0.5265, 0.129, 0.9402, 0.05785, 0.9729, 0.1199, 0.8337, 0.1182, 0.5533, 0.2192, 0.5265, 0.129, 0.6093, 0.1742, 0.8844, 0.1976, 0.8337, 0.1182, 0.9392, 0.171, 0.544, 0.8243, 0.6189, 0.9958, 0.5523, 0.9976, 0.3124, 0.2466, 0.1898, 0.4, 0.2812, 0.2301, 0.927, 0.9545, 0.974, 0.7556, 0.9974, 0.9432, 0.1963, 0.7935, 0.2665, 0.9848, 0.1655, 0.9718, 0.2665, 0.9848, 0.3646, 0.8198, 0.3577, 0.994, 0.4392, 0.9994, 0.544, 0.8243, 0.5523, 0.9976, 0.8417, 0.969, 0.8853, 0.7755, 0.927, 0.9545, 0.3577, 0.994, 0.4368, 0.824, 0.4392, 0.9994, 0.8305, 0.605, 0.7195, 0.4427, 0.7637, 0.4261, 0.6604, 0.6472, 0.6751, 0.457, 0.7195, 0.6394, 0.8305, 0.605, 0.8162, 0.404, 0.9098, 0.5757, 0.7515, 0.8036, 0.8417, 0.969, 0.7757, 0.9782, 0.6996, 0.9889, 0.7515, 0.8036, 0.7757, 0.9782, 0.2474, 0.6351, 0.3509, 0.4725, 0.312, 0.6575, 0.6054, 0.6523, 0.6256, 0.4647, 0.6604, 0.6472, 0.441, 0.6654, 0.392, 0.4783, 0.4541, 0.4792, 0.372, 0.6634, 0.3509, 0.4725, 0.392, 0.4783, 0.09016, 0.5717, 0.1149, 0.7766, 0.02489, 0.7557, 0.541, 0.6594, 0.4541, 0.4792, 0.5313, 0.4751, 0.7756, 0.6227, 0.6751, 0.457, 0.7195, 0.4427, 0.8853, 0.7755, 0.9098, 0.5757, 0.974, 0.7556, 0.818, 0.7898, 0.8305, 0.605, 0.8853, 0.7755, 0.6797, 0.812, 0.7195, 0.6394, 0.7515, 0.8036, 0.1963, 0.7935, 0.312, 0.6575, 0.288, 0.8093, 0.6797, 0.812, 0.6054, 0.6523, 0.6604, 0.6472, 0.4368, 0.824, 0.372, 0.6634, 0.441, 0.6654, 0.288, 0.8093, 0.372, 0.6634, 0.3646, 0.8198, 0.02489, 0.7557, 0.08056, 0.9584, 0.00275, 0.9466, 0.544, 0.8243, 0.441, 0.6654, 0.541, 0.6594, 0.818, 0.7898, 0.7195, 0.6394, 0.7756, 0.6227, 0.5313, 0.4751, 0.4836, 0.2862, 0.5174, 0.2841, 0.6256, 0.4647, 0.6292, 0.2698, 0.6751, 0.457, 0.4541, 0.4792, 0.4376, 0.2869, 0.4836, 0.2862, 0.7195, 0.4427, 0.6292, 0.2698, 0.6711, 0.2566, 0.392, 0.4783, 0.3941, 0.2813, 0.4376, 0.2869, 0.3065, 0.4563, 0.3941, 0.2813, 0.3509, 0.4725, 0.8162, 0.404, 0.7053, 0.2436, 0.7367, 0.2301, 0.255, 0.4324, 0.09016, 0.5717, 0.1898, 0.4, 0.7637, 0.4261, 0.6711, 0.2566, 0.7053, 0.2436, 0.5849, 0.4696, 0.5914, 0.2763, 0.6256, 0.4647, 0.255, 0.4324, 0.3566, 0.2678, 0.3065, 0.4563, 0.1772, 0.6082, 0.3065, 0.4563, 0.2474, 0.6351, 0.1149, 0.7766, 0.1655, 0.9718, 0.08056, 0.9584, 0.1772, 0.6082, 0.1963, 0.7935, 0.1149, 0.7766, 0.8337, 0.1182, 0.676, 0.1112, 0.7076, 0.05646, 0.6171, 0.8187, 0.6996, 0.9889, 0.6189, 0.9958, 0.6171, 0.8187, 0.541, 0.6594, 0.6054, 0.6523, 0.6054, 0.6523, 0.5313, 0.4751, 0.5849, 0.4696, 0.5534, 0.2809, 0.5313, 0.4751, 0.5174, 0.2841, 0.04614, 0.1436, 0.04636, 0.1583, 0.02975, 0.1597, 0.076, 0.1457, 0.07607, 0.1558, 0.06162, 0.157, 0.1045, 0.1482, 0.1043, 0.1537, 0.09015, 0.1547, 0.02965, 0.1426, 0.02975, 0.1597, 0.011, 0.1612, 0.06146, 0.1446, 0.06162, 0.157, 0.04636, 0.1583, 0.0902, 0.1468, 0.09015, 0.1547, 0.07607, 0.1558, 0.1045, 0.1482, 0.1193, 0.1502, 0.1191, 0.1531, 0.06162, 0.157, 0.06369, 0.1692, 0.04879, 0.1728, 0.09015, 0.1547, 0.09136, 0.1624, 0.07772, 0.1657, 0.1191, 0.1531, 0.1194, 0.156, 0.1051, 0.1591, 0.04636, 0.1583, 0.04879, 0.1728, 0.03248, 0.1767, 0.07607, 0.1558, 0.07772, 0.1657, 0.06369, 0.1692, 0.1043, 0.1537, 0.1051, 0.1591, 0.09136, 0.1624, 0.02975, 0.1597, 0.03248, 0.1767, 0.014, 0.1811, 0.06369, 0.1692, 0.06762, 0.1809, 0.05345, 0.1868, 0.07772, 0.1657, 0.09136, 0.1624, 0.0938, 0.1697, 0.1194, 0.156, 0.1202, 0.1588, 0.1067, 0.1643, 0.03248, 0.1767, 0.04879, 0.1728, 0.05345, 0.1868, 0.06369, 0.1692, 0.07772, 0.1657, 0.08092, 0.1752, 0.1051, 0.1591, 0.1067, 0.1643, 0.0938, 0.1697, 0.03248, 0.1767, 0.03786, 0.1933, 0.02012, 0.2005, 0.06762, 0.1809, 0.07338, 0.1918, 0.06029, 0.2, 0.0938, 0.1697, 0.0974, 0.1766, 0.08561, 0.1841, 0.1202, 0.1588, 0.1215, 0.1614, 0.1092, 0.1691, 0.03786, 0.1933, 0.05345, 0.1868, 0.06029, 0.2, 0.06762, 0.1809, 0.08092, 0.1752, 0.08561, 0.1841, 0.1067, 0.1643, 0.1092, 0.1691, 0.0974, 0.1766, 0.03786, 0.1933, 0.04584, 0.2089, 0.02933, 0.2189, 0.07338, 0.1918, 0.08084, 0.2017, 0.0692, 0.2119, 0.0974, 0.1766, 0.1021, 0.1827, 0.09167, 0.192, 0.1215, 0.1614, 0.1232, 0.1637, 0.1124, 0.1734, 0.04584, 0.2089, 0.06029, 0.2, 0.0692, 0.2119, 0.08561, 0.1841, 0.09167, 0.192, 0.08084, 0.2017, 0.1092, 0.1691, 0.1124, 0.1734, 0.1021, 0.1827, 0.04584, 0.2089, 0.05628, 0.2231, 0.04149, 0.2358, 0.08084, 0.2017, 0.08984, 0.2102, 0.07997, 0.2223, 0.09167, 0.192, 0.1021, 0.1827, 0.1077, 0.188, 0.1124, 0.1734, 0.1232, 0.1637, 0.1253, 0.1657, 0.05628, 0.2231, 0.0692, 0.2119, 0.07997, 0.2223, 0.09167, 0.192, 0.09897, 0.1989, 0.08984, 0.2102, 0.1124, 0.1734, 0.1163, 0.1771, 0.1077, 0.188, 0.05628, 0.2231, 0.06899, 0.2355, 0.05637, 0.2505, 0.08984, 0.2102, 0.1002, 0.2172, 0.09236, 0.2308, 0.1077, 0.188, 0.1141, 0.1923, 0.1073, 0.2045, 0.1253, 0.1657, 0.1277, 0.1673, 0.1208, 0.18, 0.06899, 0.2355, 0.07997, 0.2223, 0.09236, 0.2308, 0.09897, 0.1989, 0.1073, 0.2045, 0.1002, 0.2172, 0.1163, 0.1771, 0.1208, 0.18, 0.1141, 0.1923, 0.06899, 0.2355, 0.08364, 0.2457, 0.0736, 0.2627, 0.1002, 0.2172, 0.1115, 0.2224, 0.1061, 0.2372, 0.1073, 0.2045, 0.1141, 0.1923, 0.1212, 0.1954, 0.1277, 0.1673, 0.1303, 0.1684, 0.1258, 0.1822, 0.08364, 0.2457, 0.09236, 0.2308, 0.1061, 0.2372, 0.1002, 0.2172, 0.1073, 0.2045, 0.1165, 0.2087, 0.1208, 0.18, 0.1258, 0.1822, 0.1212, 0.1954, 0.08364, 0.2457, 0.09988, 0.2534, 0.09274, 0.272, 0.1115, 0.2224, 0.1237, 0.2257, 0.1207, 0.2412, 0.1212, 0.1954, 0.1288, 0.1973, 0.1263, 0.2113, 0.1303, 0.1684, 0.1331, 0.1691, 0.131, 0.1835, 0.09988, 0.2534, 0.1061, 0.2372, 0.1207, 0.2412, 0.1115, 0.2224, 0.1165, 0.2087, 0.1263, 0.2113, 0.1258, 0.1822, 0.131, 0.1835, 0.1288, 0.1973, 0.09988, 0.2534, 0.1173, 0.2584, 0.1133, 0.278, 0.1237, 0.2257, 0.1363, 0.227, 0.1359, 0.2428, 0.1288, 0.1973, 0.1365, 0.1979, 0.1365, 0.2122, 0.1331, 0.1691, 0.136, 0.1693, 0.1364, 0.1838, 0.1173, 0.2584, 0.1207, 0.2412, 0.1359, 0.2428, 0.1237, 0.2257, 0.1263, 0.2113, 0.1365, 0.2122, 0.131, 0.1835, 0.1364, 0.1838, 0.1365, 0.1979, 0.1173, 0.2584, 0.1353, 0.2604, 0.1346, 0.2805, 0.1363, 0.227, 0.149, 0.2261, 0.1512, 0.2419, 0.1365, 0.2122, 0.1365, 0.1979, 0.1444, 0.1972, 0.136, 0.1693, 0.1389, 0.1689, 0.1418, 0.1833, 0.1353, 0.2604, 0.1359, 0.2428, 0.1512, 0.2419, 0.1363, 0.227, 0.1365, 0.2122, 0.1467, 0.2114, 0.1364, 0.1838, 0.1418, 0.1833, 0.1444, 0.1972, 0.1353, 0.2604, 0.1536, 0.2594, 0.1562, 0.2795, 0.149, 0.2261, 0.1614, 0.2231, 0.1663, 0.2384, 0.1444, 0.1972, 0.152, 0.1952, 0.1567, 0.2089, 0.1389, 0.1689, 0.1417, 0.1681, 0.1471, 0.1818, 0.1536, 0.2594, 0.1512, 0.2419, 0.1663, 0.2384, 0.149, 0.2261, 0.1467, 0.2114, 0.1567, 0.2089, 0.1418, 0.1833, 0.1471, 0.1818, 0.152, 0.1952, 0.1536, 0.2594, 0.1715, 0.2554, 0.1774, 0.2748, 0.1614, 0.2231, 0.1733, 0.2181, 0.1806, 0.2325, 0.1567, 0.2089, 0.152, 0.1952, 0.1593, 0.1919, 0.1417, 0.1681, 0.1443, 0.1667, 0.1521, 0.1794, 0.1715, 0.2554, 0.1663, 0.2384, 0.1806, 0.2325, 0.1614, 0.2231, 0.1567, 0.2089, 0.1662, 0.2047, 0.152, 0.1952, 0.1471, 0.1818, 0.1521, 0.1794, 0.1715, 0.2554, 0.1886, 0.2485, 0.1977, 0.2668, 0.1733, 0.2181, 0.1843, 0.2111, 0.1939, 0.2243, 0.1593, 0.1919, 0.1659, 0.1874, 0.175, 0.1989, 0.1443, 0.1667, 0.1467, 0.1649, 0.1566, 0.1761, 0.1886, 0.2485, 0.1806, 0.2325, 0.1939, 0.2243, 0.1662, 0.2047, 0.175, 0.1989, 0.1843, 0.2111, 0.1521, 0.1794, 0.1566, 0.1761, 0.1659, 0.1874, 0.1886, 0.2485, 0.2045, 0.2389, 0.2164, 0.2555, 0.1843, 0.2111, 0.194, 0.2024, 0.2058, 0.2139, 0.1659, 0.1874, 0.1718, 0.1817, 0.1828, 0.1918, 0.1467, 0.1649, 0.1487, 0.1627, 0.1606, 0.1721, 0.2045, 0.2389, 0.1939, 0.2243, 0.2058, 0.2139, 0.1843, 0.2111, 0.175, 0.1989, 0.1828, 0.1918, 0.1659, 0.1874, 0.1566, 0.1761, 0.1606, 0.1721, 0.2045, 0.2389, 0.2187, 0.2267, 0.2332, 0.2413, 0.194, 0.2024, 0.2024, 0.1921, 0.216, 0.2017, 0.1828, 0.1918, 0.1718, 0.1817, 0.1767, 0.1751, 0.1487, 0.1627, 0.1503, 0.1601, 0.1639, 0.1674, 0.2187, 0.2267, 0.2058, 0.2139, 0.216, 0.2017, 0.1828, 0.1918, 0.1894, 0.1833, 0.2024, 0.1921, 0.1606, 0.1721, 0.1639, 0.1674, 0.1767, 0.1751, 0.2187, 0.2267, 0.2308, 0.2124, 0.2475, 0.2246, 0.2024, 0.1921, 0.2091, 0.1804, 0.2242, 0.1879, 0.1767, 0.1751, 0.1806, 0.1676, 0.1947, 0.1737, 0.1503, 0.1601, 0.1514, 0.1573, 0.1663, 0.1621, 0.2308, 0.2124, 0.216, 0.2017, 0.2242, 0.1879, 0.2024, 0.1921, 0.1894, 0.1833, 0.1947, 0.1737, 0.1639, 0.1674, 0.1663, 0.1621, 0.1806, 0.1676, 0.2475, 0.2246, 0.2308, 0.2124, 0.2406, 0.1962, 0.2091, 0.1804, 0.2139, 0.1677, 0.2303, 0.1728, 0.1947, 0.1737, 0.1806, 0.1676, 0.1831, 0.1594, 0.1514, 0.1573, 0.152, 0.1542, 0.1678, 0.1564, 0.2406, 0.1962, 0.2242, 0.1879, 0.2303, 0.1728, 0.1947, 0.1737, 0.1983, 0.1632, 0.2139, 0.1677, 0.1663, 0.1621, 0.1678, 0.1564, 0.1831, 0.1594, 0.2406, 0.1962, 0.248, 0.1786, 0.2678, 0.1854, 0.2139, 0.1677, 0.2168, 0.154, 0.234, 0.1567, 0.1983, 0.1632, 0.1831, 0.1594, 0.1843, 0.1507, 0.152, 0.1542, 0.1521, 0.1511, 0.1683, 0.1503, 0.248, 0.1786, 0.2303, 0.1728, 0.234, 0.1567, 0.2139, 0.1677, 0.1983, 0.1632, 0.2003, 0.152, 0.1678, 0.1564, 0.1683, 0.1503, 0.1843, 0.1507, 0.248, 0.1786, 0.2527, 0.1599, 0.2734, 0.1638, 0.2168, 0.154, 0.2176, 0.1398, 0.2354, 0.14, 0.2003, 0.152, 0.1843, 0.1507, 0.184, 0.1417, 0.1521, 0.1511, 0.1515, 0.1479, 0.1677, 0.1441, 0.2527, 0.1599, 0.234, 0.1567, 0.2354, 0.14, 0.2168, 0.154, 0.2003, 0.152, 0.2005, 0.1403, 0.1683, 0.1503, 0.1677, 0.1441, 0.184, 0.1417, 0.2734, 0.1638, 0.2527, 0.1599, 0.2547, 0.1405, 0.2176, 0.1398, 0.2163, 0.1252, 0.2346, 0.1228, 0.184, 0.1417, 0.1821, 0.1325, 0.1989, 0.1284, 0.1515, 0.1479, 0.1504, 0.1448, 0.1659, 0.138, 0.2547, 0.1405, 0.2354, 0.14, 0.2346, 0.1228, 0.2176, 0.1398, 0.2005, 0.1403, 0.1989, 0.1284, 0.1677, 0.1441, 0.1659, 0.138, 0.1821, 0.1325, 0.2759, 0.1415, 0.2547, 0.1405, 0.2541, 0.1208, 0.2163, 0.1252, 0.2128, 0.1103, 0.2314, 0.1054, 0.1989, 0.1284, 0.1821, 0.1325, 0.1786, 0.1235, 0.1504, 0.1448, 0.1486, 0.1419, 0.163, 0.132, 0.2541, 0.1208, 0.2346, 0.1228, 0.2314, 0.1054, 0.2163, 0.1252, 0.1989, 0.1284, 0.1952, 0.1163, 0.1659, 0.138, 0.163, 0.132, 0.1786, 0.1235, 0.2541, 0.1208, 0.251, 0.1009, 0.2723, 0.09687, 0.2128, 0.1103, 0.2071, 0.09517, 0.226, 0.08758, 0.1952, 0.1163, 0.1786, 0.1235, 0.1733, 0.1147, 0.1486, 0.1419, 0.1463, 0.1394, 0.1588, 0.1265, 0.251, 0.1009, 0.2314, 0.1054, 0.226, 0.08758, 0.1952, 0.1163, 0.1894, 0.1042, 0.2071, 0.09517, 0.163, 0.132, 0.1588, 0.1265, 0.1733, 0.1147, 0.251, 0.1009, 0.2458, 0.08102, 0.267, 0.07508, 0.2071, 0.09517, 0.1988, 0.07982, 0.2183, 0.06918, 0.1733, 0.1147, 0.1661, 0.1065, 0.1812, 0.09236, 0.1463, 0.1394, 0.1434, 0.1374, 0.1535, 0.1217, 0.2458, 0.08102, 0.226, 0.08758, 0.2183, 0.06918, 0.2071, 0.09517, 0.1894, 0.1042, 0.1812, 0.09236, 0.1588, 0.1265, 0.1535, 0.1217, 0.1661, 0.1065, 0.2458, 0.08102, 0.2389, 0.06085, 0.2602, 0.05365, 0.1221, 0.06345, 0.109, 0.07081, 0.0992, 0.05638, 0.1296, 0.08074, 0.1349, 0.0989, 0.1252, 0.1019, 0.1375, 0.1357, 0.1341, 0.1359, 0.1307, 0.1186, 0.1027, 0.03157, 0.113, 0.04719, 0.0992, 0.05638, 0.1296, 0.08074, 0.1178, 0.08592, 0.109, 0.07081, 0.1375, 0.1175, 0.1307, 0.1186, 0.1252, 0.1019, 0.1027, 0.03157, 0.08829, 0.04232, 0.07676, 0.02817, 0.109, 0.07081, 0.09756, 0.07905, 0.08678, 0.0663, 0.1252, 0.1019, 0.1166, 0.1061, 0.1076, 0.0922, 0.1307, 0.1186, 0.1341, 0.1359, 0.1308, 0.1366, 0.08829, 0.04232, 0.0992, 0.05638, 0.08678, 0.0663, 0.109, 0.07081, 0.1178, 0.08592, 0.1076, 0.0922, 0.1307, 0.1186, 0.1245, 0.1209, 0.1166, 0.1061, 0.08829, 0.04232, 0.07506, 0.05363, 0.06262, 0.04042, 0.09756, 0.07905, 0.08757, 0.08817, 0.07577, 0.07708, 0.1076, 0.0922, 0.1166, 0.1061, 0.1093, 0.1113, 0.1245, 0.1209, 0.1308, 0.1366, 0.1278, 0.138, 0.07506, 0.05363, 0.08678, 0.0663, 0.07577, 0.07708, 0.09756, 0.07905, 0.1076, 0.0922, 0.09873, 0.09945, 0.1245, 0.1209, 0.119, 0.124, 0.1093, 0.1113, 0.07506, 0.05363, 0.06308, 0.06589, 0.04946, 0.05391, 0.08757, 0.08817, 0.07907, 0.09816, 0.06622, 0.08879, 0.1093, 0.1113, 0.103, 0.1174, 0.09129, 0.1075, 0.1278, 0.138, 0.1252, 0.1398, 0.1144, 0.128, 0.06308, 0.06589, 0.07577, 0.07708, 0.06622, 0.08879, 0.08757, 0.08817, 0.09873, 0.09945, 0.09129, 0.1075, 0.119, 0.124, 0.1144, 0.128, 0.103, 0.1174, 0.06308, 0.06589, 0.05256, 0.07925, 0.03765, 0.06878, 0.07907, 0.09816, 0.07215, 0.1089, 0.05842, 0.1015, 0.103, 0.1174, 0.09799, 0.1241, 0.08525, 0.1164, 0.1144, 0.128, 0.1252, 0.1398, 0.123, 0.142, 0.05256, 0.07925, 0.06622, 0.08879, 0.05842, 0.1015, 0.07907, 0.09816, 0.09129, 0.1075, 0.08525, 0.1164, 0.1144, 0.128, 0.1105, 0.1325, 0.09799, 0.1241, 0.03765, 0.06878, 0.05256, 0.07925, 0.04369, 0.0937, 0.07215, 0.1089, 0.06687, 0.1204, 0.05244, 0.115, 0.08525, 0.1164, 0.09799, 0.1241, 0.09416, 0.1313, 0.123, 0.142, 0.1212, 0.1445, 0.1076, 0.1374, 0.04369, 0.0937, 0.05842, 0.1015, 0.05244, 0.115, 0.07215, 0.1089, 0.08525, 0.1164, 0.08068, 0.1258, 0.1105, 0.1325, 0.1076, 0.1374, 0.09416, 0.1313, 0.04369, 0.0937, 0.0367, 0.1092, 0.01942, 0.1028, 0.06687, 0.1204, 0.06332, 0.1324, 0.04824, 0.1291, 0.09416, 0.1313, 0.09157, 0.139, 0.07761, 0.1356, 0.1212, 0.1445, 0.12, 0.1473, 0.1056, 0.1427, 0.0367, 0.1092, 0.05244, 0.115, 0.04824, 0.1291, 0.08068, 0.1258, 0.07761, 0.1356, 0.06332, 0.1324, 0.1076, 0.1374, 0.1056, 0.1427, 0.09157, 0.139, 0.01942, 0.1028, 0.0367, 0.1092, 0.03198, 0.1256, 0.04824, 0.1291, 0.06332, 0.1324, 0.06146, 0.1446, 0.07761, 0.1356, 0.09157, 0.139, 0.0902, 0.1468, 0.1056, 0.1427, 0.12, 0.1473, 0.1193, 0.1502, 0.03198, 0.1256, 0.04824, 0.1291, 0.04614, 0.1436, 0.06332, 0.1324, 0.07761, 0.1356, 0.076, 0.1457, 0.09157, 0.139, 0.1056, 0.1427, 0.1045, 0.1482, 0.01383, 0.1217, 0.03198, 0.1256, 0.02965, 0.1426, 0.7052, 0.1748, 0.676, 0.1112, 0.8337, 0.1182, 0.8337, 0.1182, 0.8274, 0.2062, 0.7736, 0.2013, 0.3228, 0.1253, 0.356, 0.06051, 0.5265, 0.129, 0.356, 0.06051, 0.4117, 0.02456, 0.5265, 0.129, 0.3754, 0.1867, 0.3228, 0.1253, 0.5265, 0.129, 0.5265, 0.129, 0.4976, 0.2409, 0.4352, 0.223, 0.5265, 0.129, 0.5026, 0.01343, 0.5506, 0.04131, 0.5506, 0.04131, 0.6039, 0.08194, 0.5265, 0.129, 0.8337, 0.1182, 0.8349, 0.02339, 0.8887, 0.03045, 0.8887, 0.03045, 0.9402, 0.05785, 0.8337, 0.1182, 0.4976, 0.2409, 0.5265, 0.129, 0.5533, 0.2192, 0.5265, 0.129, 0.644, 0.131, 0.6093, 0.1742, 0.8274, 0.2062, 0.8337, 0.1182, 0.8844, 0.1976, 0.8337, 0.1182, 0.9729, 0.1199, 0.9392, 0.171, 0.544, 0.8243, 0.6171, 0.8187, 0.6189, 0.9958, 0.3124, 0.2466, 0.255, 0.4324, 0.1898, 0.4, 0.927, 0.9545, 0.8853, 0.7755, 0.974, 0.7556, 0.1963, 0.7935, 0.288, 0.8093, 0.2665, 0.9848, 0.2665, 0.9848, 0.288, 0.8093, 0.3646, 0.8198, 0.4392, 0.9994, 0.4368, 0.824, 0.544, 0.8243, 0.8417, 0.969, 0.818, 0.7898, 0.8853, 0.7755, 0.3577, 0.994, 0.3646, 0.8198, 0.4368, 0.824, 0.8305, 0.605, 0.7756, 0.6227, 0.7195, 0.4427, 0.6604, 0.6472, 0.6256, 0.4647, 0.6751, 0.457, 0.8305, 0.605, 0.7637, 0.4261, 0.8162, 0.404, 0.7515, 0.8036, 0.818, 0.7898, 0.8417, 0.969, 0.6996, 0.9889, 0.6797, 0.812, 0.7515, 0.8036, 0.2474, 0.6351, 0.3065, 0.4563, 0.3509, 0.4725, 0.6054, 0.6523, 0.5849, 0.4696, 0.6256, 0.4647, 0.441, 0.6654, 0.372, 0.6634, 0.392, 0.4783, 0.372, 0.6634, 0.312, 0.6575, 0.3509, 0.4725, 0.09016, 0.5717, 0.1772, 0.6082, 0.1149, 0.7766, 0.541, 0.6594, 0.441, 0.6654, 0.4541, 0.4792, 0.7756, 0.6227, 0.7195, 0.6394, 0.6751, 0.457, 0.8853, 0.7755, 0.8305, 0.605, 0.9098, 0.5757, 0.818, 0.7898, 0.7756, 0.6227, 0.8305, 0.605, 0.6797, 0.812, 0.6604, 0.6472, 0.7195, 0.6394, 0.1963, 0.7935, 0.2474, 0.6351, 0.312, 0.6575, 0.6797, 0.812, 0.6171, 0.8187, 0.6054, 0.6523, 0.4368, 0.824, 0.3646, 0.8198, 0.372, 0.6634, 0.288, 0.8093, 0.312, 0.6575, 0.372, 0.6634, 0.02489, 0.7557, 0.1149, 0.7766, 0.08056, 0.9584, 0.544, 0.8243, 0.4368, 0.824, 0.441, 0.6654, 0.818, 0.7898, 0.7515, 0.8036, 0.7195, 0.6394, 0.5313, 0.4751, 0.4541, 0.4792, 0.4836, 0.2862, 0.6256, 0.4647, 0.5914, 0.2763, 0.6292, 0.2698, 0.4541, 0.4792, 0.392, 0.4783, 0.4376, 0.2869, 0.7195, 0.4427, 0.6751, 0.457, 0.6292, 0.2698, 0.392, 0.4783, 0.3509, 0.4725, 0.3941, 0.2813, 0.3065, 0.4563, 0.3566, 0.2678, 0.3941, 0.2813, 0.8162, 0.404, 0.7637, 0.4261, 0.7053, 0.2436, 0.255, 0.4324, 0.1772, 0.6082, 0.09016, 0.5717, 0.7637, 0.4261, 0.7195, 0.4427, 0.6711, 0.2566, 0.5849, 0.4696, 0.5534, 0.2809, 0.5914, 0.2763, 0.255, 0.4324, 0.3124, 0.2466, 0.3566, 0.2678, 0.1772, 0.6082, 0.255, 0.4324, 0.3065, 0.4563, 0.1149, 0.7766, 0.1963, 0.7935, 0.1655, 0.9718, 0.1772, 0.6082, 0.2474, 0.6351, 0.1963, 0.7935, 0.7076, 0.05646, 0.7793, 0.02688, 0.8337, 0.1182, 0.7793, 0.02688, 0.8349, 0.02339, 0.8337, 0.1182, 0.6171, 0.8187, 0.6797, 0.812, 0.6996, 0.9889, 0.6171, 0.8187, 0.544, 0.8243, 0.541, 0.6594, 0.6054, 0.6523, 0.541, 0.6594, 0.5313, 0.4751, 0.5534, 0.2809, 0.5849, 0.4696, 0.5313, 0.4751])
me_008.materials.append(mat_x)
me_008.use_remesh_preserve_volume = False
me_008.use_remesh_preserve_attributes = False
me_008.use_mirror_vertex_groups = False
me_008.update()

# ---- objects
ob_calfr = bpy.data.objects.new('calfR球', me_008)

# ---- transforms, parenting, visibility, modifiers, constraints
ob_calfr.location = (0.0, 0.0, 0.0)
ob_calfr.scale = (1.0, -1.0, 1.0)
ob_calfr.lineart.crease_threshold = 0.0

# ---- collection membership
col_collection_1.objects.link(ob_calfr)

# ---- scene / render settings (as saved in the file)
scene.frame_start = 1; scene.frame_end = 250; scene.frame_set(1)
scene.render.engine = 'BLENDER_EEVEE_NEXT'
scene.render.resolution_percentage = 50
scene.render.dither_intensity = 0.0
scene.cycles.use_denoising = False
scene.cycles.samples = 128
scene.cycles.sampling_pattern = 'TABULATED_SOBOL'
scene.cycles.use_adaptive_sampling = False
scene.cycles.use_light_tree = False
scene.cycles.blur_glossy = 0.0
scene.cycles.sample_clamp_indirect = 0.0
scene.view_settings.view_transform = 'Standard'
bpy.context.view_layer.update()

# ---- added for rendering (the .blend has no active camera and no usable light): camera, sun
cam_auto = bpy.data.cameras.new('AutoCamera')
cam_auto.lens = 50.0
cam_auto.sensor_width = 36.0
cam_auto.clip_end = 1000.0
ob_auto_camera = bpy.data.objects.new('AutoCamera', cam_auto)
scene.collection.objects.link(ob_auto_camera)
ob_auto_camera.location = (2.35228, -2.78169, 1.09942)
ob_auto_camera.rotation_euler = (1.09748, -7.21219e-08, 0.694738)
scene.camera = ob_auto_camera
light_auto_sun = bpy.data.lights.new('AutoSun', 'SUN')
light_auto_sun.energy = 3.0
light_auto_sun.angle = 0.0523599
ob_auto_sun = bpy.data.objects.new('AutoSun', light_auto_sun)
scene.collection.objects.link(ob_auto_sun)
ob_auto_sun.rotation_euler = (0.872665, 0.174533, 0.523599)
bpy.context.view_layer.update()
